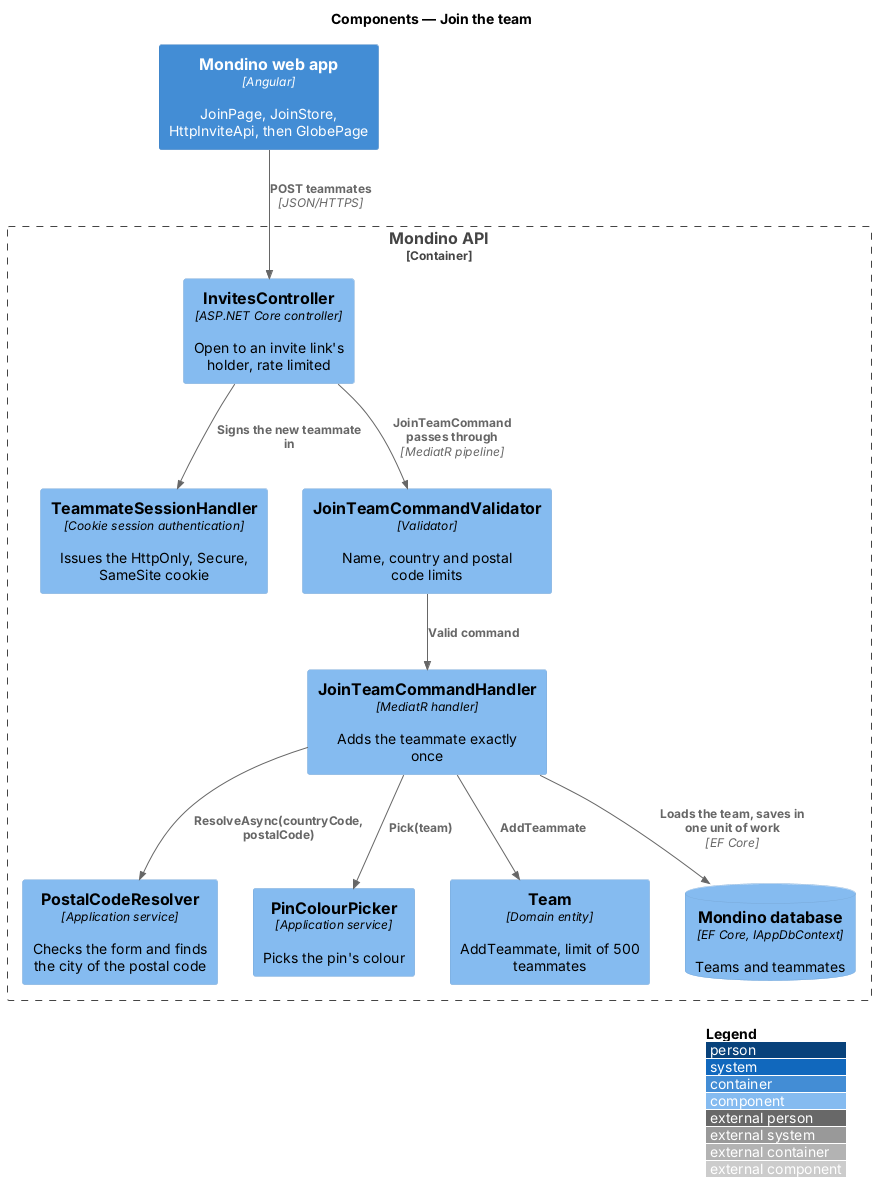

The diagram above was rendered by PlantUML. Its source (embedded in the PNG):
@startuml
!include <C4/C4_Component>
LAYOUT_WITH_LEGEND()
title Components — Join the team

Container(web, "Mondino web app", "Angular", "JoinPage, JoinStore, HttpInviteApi, then GlobePage")
Container_Boundary(api, "Mondino API") {
  Component(ctrl, "InvitesController", "ASP.NET Core controller", "Open to an invite link's holder, rate limited")
  Component(session, "TeammateSessionHandler", "Cookie session authentication", "Issues the HttpOnly, Secure, SameSite cookie")
  Component(validator, "JoinTeamCommandValidator", "Validator", "Name, country and postal code limits")
  Component(handler, "JoinTeamCommandHandler", "MediatR handler", "Adds the teammate exactly once")
  Component(lookup, "PostalCodeResolver", "Application service", "Checks the form and finds the city of the postal code")
  Component(colour, "PinColourPicker", "Application service", "Picks the pin's colour")
  Component(team, "Team", "Domain entity", "AddTeammate, limit of 500 teammates")
  ComponentDb(db, "Mondino database", "EF Core, IAppDbContext", "Teams and teammates")
}
Rel(web, ctrl, "POST teammates", "JSON/HTTPS")
Rel(ctrl, validator, "JoinTeamCommand passes through", "MediatR pipeline")
Rel(validator, handler, "Valid command")
Rel(handler, lookup, "ResolveAsync(countryCode, postalCode)")
Rel(handler, colour, "Pick(team)")
Rel(handler, team, "AddTeammate")
Rel(handler, db, "Loads the team, saves in one unit of work", "EF Core")
Rel(ctrl, session, "Signs the new teammate in")
@enduml